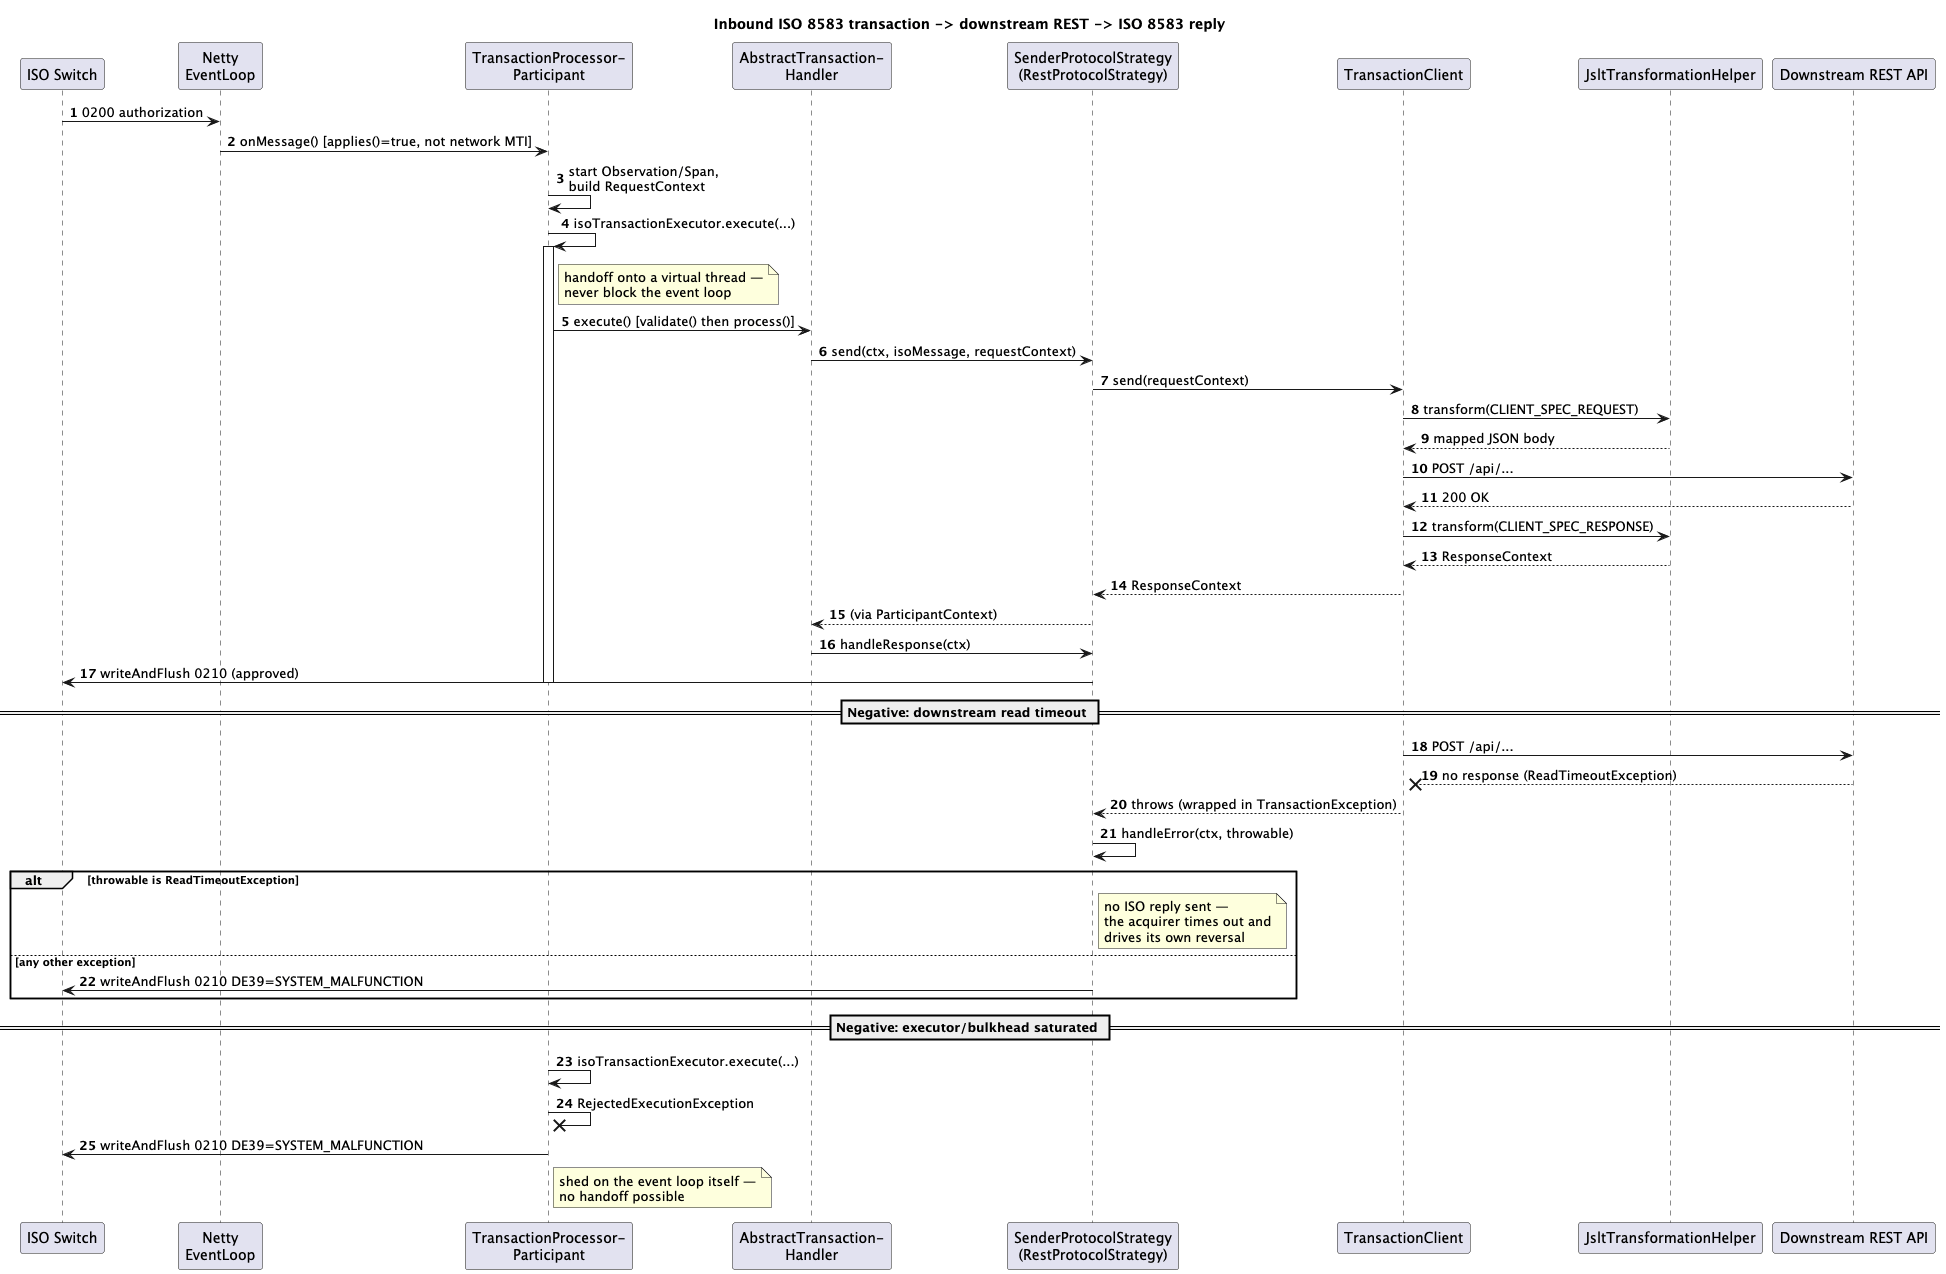

The diagram above was rendered by PlantUML. Its source (embedded in the PNG):
@startuml
autonumber
title Inbound ISO 8583 transaction -> downstream REST -> ISO 8583 reply

participant "ISO Switch" as Switch
participant "Netty\nEventLoop" as Netty
participant "TransactionProcessor-\nParticipant" as TPP
participant "AbstractTransaction-\nHandler" as Handler
participant "SenderProtocolStrategy\n(RestProtocolStrategy)" as Strategy
participant TransactionClient as Client
participant JsltTransformationHelper as Jslt
participant "Downstream REST API" as REST

Switch -> Netty: 0200 authorization
Netty -> TPP: onMessage() [applies()=true, not network MTI]
TPP -> TPP: start Observation/Span,\nbuild RequestContext
TPP -> TPP: isoTransactionExecutor.execute(...)
note right of TPP: handoff onto a virtual thread —\nnever block the event loop
activate TPP
TPP -> Handler: execute() [validate() then process()]
Handler -> Strategy: send(ctx, isoMessage, requestContext)
Strategy -> Client: send(requestContext)
Client -> Jslt: transform(CLIENT_SPEC_REQUEST)
Jslt --> Client: mapped JSON body
Client -> REST: POST /api/...
REST --> Client: 200 OK
Client -> Jslt: transform(CLIENT_SPEC_RESPONSE)
Jslt --> Client: ResponseContext
Client --> Strategy: ResponseContext
Strategy --> Handler: (via ParticipantContext)
Handler -> Strategy: handleResponse(ctx)
Strategy -> Switch: writeAndFlush 0210 (approved)
deactivate TPP

== Negative: downstream read timeout ==
Client -> REST: POST /api/...
REST --x Client: no response (ReadTimeoutException)
Client --> Strategy: throws (wrapped in TransactionException)
Strategy -> Strategy: handleError(ctx, throwable)
alt throwable is ReadTimeoutException
  note right of Strategy: no ISO reply sent —\nthe acquirer times out and\ndrives its own reversal
else any other exception
  Strategy -> Switch: writeAndFlush 0210 DE39=SYSTEM_MALFUNCTION
end

== Negative: executor/bulkhead saturated ==
TPP -> TPP: isoTransactionExecutor.execute(...)
TPP -x TPP: RejectedExecutionException
TPP -> Switch: writeAndFlush 0210 DE39=SYSTEM_MALFUNCTION
note right of TPP: shed on the event loop itself —\nno handoff possible
@enduml